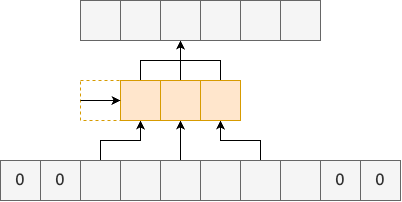

The diagram above was exported from draw.io. Its source (the exported page's mxGraphModel, read from the mxfile embedded in the PNG):
<mxGraphModel dx="2074" dy="633" grid="1" gridSize="10" guides="1" tooltips="1" connect="1" arrows="1" fold="1" page="1" pageScale="1" pageWidth="827" pageHeight="1169" math="0" shadow="0">
  <root>
    <mxCell id="0" />
    <mxCell id="1" parent="0" />
    <mxCell id="2" style="edgeStyle=orthogonalEdgeStyle;rounded=0;orthogonalLoop=1;jettySize=auto;html=1;exitX=0.5;exitY=0;exitDx=0;exitDy=0;entryX=0.5;entryY=1;entryDx=0;entryDy=0;" edge="1" source="3" target="11" parent="1">
      <mxGeometry relative="1" as="geometry" />
    </mxCell>
    <mxCell id="3" value="" style="whiteSpace=wrap;html=1;aspect=fixed;fillColor=#f5f5f5;fontColor=#333333;strokeColor=#666666;" vertex="1" parent="1">
      <mxGeometry x="480" y="440" width="40" height="40" as="geometry" />
    </mxCell>
    <mxCell id="4" value="" style="whiteSpace=wrap;html=1;aspect=fixed;fillColor=#f5f5f5;fontColor=#333333;strokeColor=#666666;" vertex="1" parent="1">
      <mxGeometry x="520" y="440" width="40" height="40" as="geometry" />
    </mxCell>
    <mxCell id="5" style="edgeStyle=orthogonalEdgeStyle;rounded=0;orthogonalLoop=1;jettySize=auto;html=1;exitX=0.5;exitY=0;exitDx=0;exitDy=0;entryX=0.5;entryY=1;entryDx=0;entryDy=0;" edge="1" source="6" target="13" parent="1">
      <mxGeometry relative="1" as="geometry" />
    </mxCell>
    <mxCell id="6" value="" style="whiteSpace=wrap;html=1;aspect=fixed;fillColor=#f5f5f5;fontColor=#333333;strokeColor=#666666;" vertex="1" parent="1">
      <mxGeometry x="560" y="440" width="40" height="40" as="geometry" />
    </mxCell>
    <mxCell id="7" value="" style="whiteSpace=wrap;html=1;aspect=fixed;fillColor=#f5f5f5;fontColor=#333333;strokeColor=#666666;" vertex="1" parent="1">
      <mxGeometry x="600" y="440" width="40" height="40" as="geometry" />
    </mxCell>
    <mxCell id="8" style="edgeStyle=orthogonalEdgeStyle;rounded=0;orthogonalLoop=1;jettySize=auto;html=1;exitX=0.5;exitY=0;exitDx=0;exitDy=0;entryX=0.5;entryY=1;entryDx=0;entryDy=0;" edge="1" source="9" target="15" parent="1">
      <mxGeometry relative="1" as="geometry" />
    </mxCell>
    <mxCell id="9" value="" style="whiteSpace=wrap;html=1;aspect=fixed;fillColor=#f5f5f5;fontColor=#333333;strokeColor=#666666;" vertex="1" parent="1">
      <mxGeometry x="640" y="440" width="40" height="40" as="geometry" />
    </mxCell>
    <mxCell id="10" style="edgeStyle=orthogonalEdgeStyle;rounded=0;orthogonalLoop=1;jettySize=auto;html=1;exitX=0.5;exitY=0;exitDx=0;exitDy=0;entryX=0.5;entryY=1;entryDx=0;entryDy=0;" edge="1" source="11" target="18" parent="1">
      <mxGeometry relative="1" as="geometry" />
    </mxCell>
    <mxCell id="11" value="" style="whiteSpace=wrap;html=1;aspect=fixed;fillColor=#ffe6cc;strokeColor=#d79b00;" vertex="1" parent="1">
      <mxGeometry x="520" y="360" width="40" height="40" as="geometry" />
    </mxCell>
    <mxCell id="12" style="edgeStyle=orthogonalEdgeStyle;rounded=0;orthogonalLoop=1;jettySize=auto;html=1;exitX=0.5;exitY=0;exitDx=0;exitDy=0;entryX=0.5;entryY=1;entryDx=0;entryDy=0;" edge="1" source="13" target="18" parent="1">
      <mxGeometry relative="1" as="geometry" />
    </mxCell>
    <mxCell id="13" value="" style="whiteSpace=wrap;html=1;aspect=fixed;fillColor=#ffe6cc;strokeColor=#d79b00;" vertex="1" parent="1">
      <mxGeometry x="560" y="360" width="40" height="40" as="geometry" />
    </mxCell>
    <mxCell id="14" style="edgeStyle=orthogonalEdgeStyle;rounded=0;orthogonalLoop=1;jettySize=auto;html=1;exitX=0.5;exitY=0;exitDx=0;exitDy=0;entryX=0.5;entryY=1;entryDx=0;entryDy=0;" edge="1" source="15" target="18" parent="1">
      <mxGeometry relative="1" as="geometry" />
    </mxCell>
    <mxCell id="15" value="" style="whiteSpace=wrap;html=1;aspect=fixed;fillColor=#ffe6cc;strokeColor=#d79b00;" vertex="1" parent="1">
      <mxGeometry x="600" y="360" width="40" height="40" as="geometry" />
    </mxCell>
    <mxCell id="16" value="" style="whiteSpace=wrap;html=1;aspect=fixed;fillColor=#f5f5f5;fontColor=#333333;strokeColor=#666666;" vertex="1" parent="1">
      <mxGeometry x="480" y="280" width="40" height="40" as="geometry" />
    </mxCell>
    <mxCell id="17" value="" style="whiteSpace=wrap;html=1;aspect=fixed;fillColor=#f5f5f5;fontColor=#333333;strokeColor=#666666;" vertex="1" parent="1">
      <mxGeometry x="520" y="280" width="40" height="40" as="geometry" />
    </mxCell>
    <mxCell id="18" value="" style="whiteSpace=wrap;html=1;aspect=fixed;fillColor=#f5f5f5;fontColor=#333333;strokeColor=#666666;" vertex="1" parent="1">
      <mxGeometry x="560" y="280" width="40" height="40" as="geometry" />
    </mxCell>
    <mxCell id="19" value="" style="whiteSpace=wrap;html=1;aspect=fixed;fillColor=#f5f5f5;fontColor=#333333;strokeColor=#666666;" vertex="1" parent="1">
      <mxGeometry x="600" y="280" width="40" height="40" as="geometry" />
    </mxCell>
    <mxCell id="20" value="" style="whiteSpace=wrap;html=1;aspect=fixed;fillColor=#f5f5f5;fontColor=#333333;strokeColor=#666666;" vertex="1" parent="1">
      <mxGeometry x="640" y="280" width="40" height="40" as="geometry" />
    </mxCell>
    <mxCell id="21" value="" style="whiteSpace=wrap;html=1;aspect=fixed;fillColor=#f5f5f5;fontColor=#333333;strokeColor=#666666;" vertex="1" parent="1">
      <mxGeometry x="680" y="440" width="40" height="40" as="geometry" />
    </mxCell>
    <mxCell id="22" value="" style="whiteSpace=wrap;html=1;aspect=fixed;fillColor=#f5f5f5;fontColor=#333333;strokeColor=#666666;" vertex="1" parent="1">
      <mxGeometry x="680" y="280" width="40" height="40" as="geometry" />
    </mxCell>
    <mxCell id="23" value="0" style="whiteSpace=wrap;html=1;aspect=fixed;fillColor=#f5f5f5;fontColor=#333333;strokeColor=#666666;fontSize=16;" vertex="1" parent="1">
      <mxGeometry x="440" y="440" width="40" height="40" as="geometry" />
    </mxCell>
    <mxCell id="24" value="0" style="whiteSpace=wrap;html=1;aspect=fixed;fillColor=#f5f5f5;fontColor=#333333;strokeColor=#666666;fontSize=16;" vertex="1" parent="1">
      <mxGeometry x="720" y="440" width="40" height="40" as="geometry" />
    </mxCell>
    <mxCell id="25" value="0" style="whiteSpace=wrap;html=1;aspect=fixed;fillColor=#f5f5f5;fontColor=#333333;strokeColor=#666666;fontSize=16;" vertex="1" parent="1">
      <mxGeometry x="400" y="440" width="40" height="40" as="geometry" />
    </mxCell>
    <mxCell id="26" value="0" style="whiteSpace=wrap;html=1;aspect=fixed;fillColor=#f5f5f5;fontColor=#333333;strokeColor=#666666;fontSize=16;" vertex="1" parent="1">
      <mxGeometry x="760" y="440" width="40" height="40" as="geometry" />
    </mxCell>
    <mxCell id="27" value="" style="whiteSpace=wrap;html=1;aspect=fixed;dashed=1;fillColor=none;strokeColor=#d79b00;" vertex="1" parent="1">
      <mxGeometry x="480" y="360" width="40" height="40" as="geometry" />
    </mxCell>
    <mxCell id="28" value="" style="endArrow=classic;html=1;rounded=0;exitX=0;exitY=0.5;exitDx=0;exitDy=0;entryX=0;entryY=0.5;entryDx=0;entryDy=0;" edge="1" source="27" parent="1">
      <mxGeometry width="50" height="50" relative="1" as="geometry">
        <mxPoint x="650" y="400" as="sourcePoint" />
        <mxPoint x="520" y="380" as="targetPoint" />
      </mxGeometry>
    </mxCell>
  </root>
</mxGraphModel>